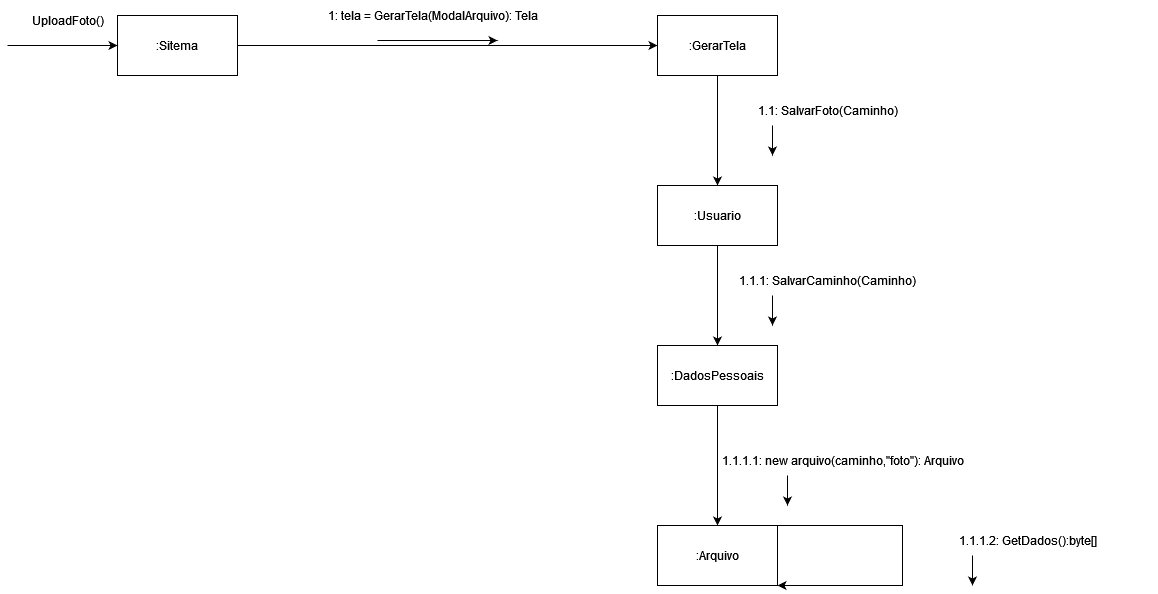

The diagram above was exported from draw.io. Its source (the exported page's mxGraphModel, read from the mxfile embedded in the PNG):
<mxGraphModel dx="1409" dy="709" grid="1" gridSize="10" guides="1" tooltips="1" connect="1" arrows="1" fold="1" page="1" pageScale="1" pageWidth="827" pageHeight="1169" math="0" shadow="0">
  <root>
    <mxCell id="0" />
    <mxCell id="1" parent="0" />
    <mxCell id="6jAOi9NKz_0NzMwqJO2o-1" style="edgeStyle=orthogonalEdgeStyle;rounded=0;orthogonalLoop=1;jettySize=auto;html=1;exitX=1;exitY=0.5;exitDx=0;exitDy=0;entryX=0;entryY=0.5;entryDx=0;entryDy=0;" edge="1" parent="1" source="6jAOi9NKz_0NzMwqJO2o-3" target="6jAOi9NKz_0NzMwqJO2o-6">
      <mxGeometry relative="1" as="geometry" />
    </mxCell>
    <mxCell id="6jAOi9NKz_0NzMwqJO2o-3" value=":Sitema" style="rounded=0;whiteSpace=wrap;html=1;" vertex="1" parent="1">
      <mxGeometry x="335" y="110" width="120" height="60" as="geometry" />
    </mxCell>
    <mxCell id="6jAOi9NKz_0NzMwqJO2o-4" value="" style="endArrow=classic;html=1;rounded=0;entryX=0;entryY=0.5;entryDx=0;entryDy=0;" edge="1" parent="1" target="6jAOi9NKz_0NzMwqJO2o-3">
      <mxGeometry width="50" height="50" relative="1" as="geometry">
        <mxPoint x="225" y="140" as="sourcePoint" />
        <mxPoint x="585" y="260" as="targetPoint" />
      </mxGeometry>
    </mxCell>
    <mxCell id="6jAOi9NKz_0NzMwqJO2o-5" value="UploadFoto()" style="text;html=1;align=center;verticalAlign=middle;resizable=0;points=[];autosize=1;strokeColor=none;fillColor=none;" vertex="1" parent="1">
      <mxGeometry x="240" y="100" width="90" height="30" as="geometry" />
    </mxCell>
    <mxCell id="6jAOi9NKz_0NzMwqJO2o-29" style="edgeStyle=orthogonalEdgeStyle;rounded=0;orthogonalLoop=1;jettySize=auto;html=1;exitX=0.5;exitY=1;exitDx=0;exitDy=0;" edge="1" parent="1" source="6jAOi9NKz_0NzMwqJO2o-6" target="6jAOi9NKz_0NzMwqJO2o-7">
      <mxGeometry relative="1" as="geometry" />
    </mxCell>
    <mxCell id="6jAOi9NKz_0NzMwqJO2o-6" value=":GerarTela" style="rounded=0;whiteSpace=wrap;html=1;" vertex="1" parent="1">
      <mxGeometry x="875" y="110" width="120" height="60" as="geometry" />
    </mxCell>
    <mxCell id="6jAOi9NKz_0NzMwqJO2o-34" style="edgeStyle=orthogonalEdgeStyle;rounded=0;orthogonalLoop=1;jettySize=auto;html=1;exitX=0.5;exitY=1;exitDx=0;exitDy=0;" edge="1" parent="1" source="6jAOi9NKz_0NzMwqJO2o-7" target="6jAOi9NKz_0NzMwqJO2o-33">
      <mxGeometry relative="1" as="geometry" />
    </mxCell>
    <mxCell id="6jAOi9NKz_0NzMwqJO2o-7" value=":Usuario" style="rounded=0;whiteSpace=wrap;html=1;" vertex="1" parent="1">
      <mxGeometry x="875" y="280" width="120" height="60" as="geometry" />
    </mxCell>
    <mxCell id="6jAOi9NKz_0NzMwqJO2o-19" value="" style="group" vertex="1" connectable="0" parent="1">
      <mxGeometry x="485" y="95" width="330" height="40" as="geometry" />
    </mxCell>
    <mxCell id="6jAOi9NKz_0NzMwqJO2o-20" value="1: tela = GerarTela(ModalArquivo): Tela" style="text;html=1;align=center;verticalAlign=middle;resizable=0;points=[];autosize=1;strokeColor=none;fillColor=none;" vertex="1" parent="6jAOi9NKz_0NzMwqJO2o-19">
      <mxGeometry x="50" width="230" height="30" as="geometry" />
    </mxCell>
    <mxCell id="6jAOi9NKz_0NzMwqJO2o-21" value="" style="endArrow=classic;html=1;rounded=0;" edge="1" parent="6jAOi9NKz_0NzMwqJO2o-19">
      <mxGeometry width="50" height="50" relative="1" as="geometry">
        <mxPoint x="110" y="40" as="sourcePoint" />
        <mxPoint x="230" y="40" as="targetPoint" />
      </mxGeometry>
    </mxCell>
    <mxCell id="6jAOi9NKz_0NzMwqJO2o-47" style="edgeStyle=orthogonalEdgeStyle;rounded=0;orthogonalLoop=1;jettySize=auto;html=1;exitX=0.5;exitY=1;exitDx=0;exitDy=0;entryX=0.5;entryY=0;entryDx=0;entryDy=0;" edge="1" parent="1" source="6jAOi9NKz_0NzMwqJO2o-33" target="6jAOi9NKz_0NzMwqJO2o-46">
      <mxGeometry relative="1" as="geometry" />
    </mxCell>
    <mxCell id="6jAOi9NKz_0NzMwqJO2o-33" value=":DadosPessoais" style="rounded=0;whiteSpace=wrap;html=1;" vertex="1" parent="1">
      <mxGeometry x="875" y="440" width="120" height="60" as="geometry" />
    </mxCell>
    <mxCell id="6jAOi9NKz_0NzMwqJO2o-36" value="1.1: SalvarFoto(Caminho)" style="text;html=1;align=center;verticalAlign=middle;resizable=0;points=[];autosize=1;strokeColor=none;fillColor=none;" vertex="1" parent="1">
      <mxGeometry x="965" y="190" width="160" height="30" as="geometry" />
    </mxCell>
    <mxCell id="6jAOi9NKz_0NzMwqJO2o-37" value="" style="endArrow=classic;html=1;rounded=0;" edge="1" parent="1">
      <mxGeometry width="50" height="50" relative="1" as="geometry">
        <mxPoint x="990" y="220" as="sourcePoint" />
        <mxPoint x="990" y="250" as="targetPoint" />
      </mxGeometry>
    </mxCell>
    <mxCell id="6jAOi9NKz_0NzMwqJO2o-38" value="" style="group" vertex="1" connectable="0" parent="1">
      <mxGeometry x="950" y="360" width="190" height="60" as="geometry" />
    </mxCell>
    <mxCell id="6jAOi9NKz_0NzMwqJO2o-31" value="1.1.1: SalvarCaminho(Caminho)" style="text;html=1;align=center;verticalAlign=middle;resizable=0;points=[];autosize=1;strokeColor=none;fillColor=none;" vertex="1" parent="6jAOi9NKz_0NzMwqJO2o-38">
      <mxGeometry width="190" height="30" as="geometry" />
    </mxCell>
    <mxCell id="6jAOi9NKz_0NzMwqJO2o-32" value="" style="endArrow=classic;html=1;rounded=0;" edge="1" parent="6jAOi9NKz_0NzMwqJO2o-38">
      <mxGeometry width="50" height="50" relative="1" as="geometry">
        <mxPoint x="40" y="30" as="sourcePoint" />
        <mxPoint x="40" y="60" as="targetPoint" />
      </mxGeometry>
    </mxCell>
    <mxCell id="6jAOi9NKz_0NzMwqJO2o-46" value=":Arquivo" style="rounded=0;whiteSpace=wrap;html=1;" vertex="1" parent="1">
      <mxGeometry x="875" y="620" width="120" height="60" as="geometry" />
    </mxCell>
    <mxCell id="6jAOi9NKz_0NzMwqJO2o-48" value="" style="group" vertex="1" connectable="0" parent="1">
      <mxGeometry x="965" y="540" width="225" height="60" as="geometry" />
    </mxCell>
    <mxCell id="6jAOi9NKz_0NzMwqJO2o-49" value="1.1.1.1: new arquivo(caminho,&quot;foto&quot;): Arquivo" style="text;html=1;align=center;verticalAlign=middle;resizable=0;points=[];autosize=1;strokeColor=none;fillColor=none;" vertex="1" parent="6jAOi9NKz_0NzMwqJO2o-48">
      <mxGeometry x="-35" width="260" height="30" as="geometry" />
    </mxCell>
    <mxCell id="6jAOi9NKz_0NzMwqJO2o-50" value="" style="endArrow=classic;html=1;rounded=0;" edge="1" parent="6jAOi9NKz_0NzMwqJO2o-48">
      <mxGeometry width="50" height="50" relative="1" as="geometry">
        <mxPoint x="40" y="30" as="sourcePoint" />
        <mxPoint x="40" y="60" as="targetPoint" />
      </mxGeometry>
    </mxCell>
    <mxCell id="6jAOi9NKz_0NzMwqJO2o-51" style="edgeStyle=orthogonalEdgeStyle;rounded=0;orthogonalLoop=1;jettySize=auto;html=1;exitX=1;exitY=0;exitDx=0;exitDy=0;entryX=1;entryY=1;entryDx=0;entryDy=0;" edge="1" parent="1" source="6jAOi9NKz_0NzMwqJO2o-46" target="6jAOi9NKz_0NzMwqJO2o-46">
      <mxGeometry relative="1" as="geometry">
        <Array as="points">
          <mxPoint x="1120" y="620" />
          <mxPoint x="1120" y="680" />
        </Array>
      </mxGeometry>
    </mxCell>
    <mxCell id="6jAOi9NKz_0NzMwqJO2o-53" value="" style="group" vertex="1" connectable="0" parent="1">
      <mxGeometry x="1150" y="620" width="225" height="60" as="geometry" />
    </mxCell>
    <mxCell id="6jAOi9NKz_0NzMwqJO2o-54" value="1.1.1.2: GetDados():byte[]" style="text;html=1;align=center;verticalAlign=middle;resizable=0;points=[];autosize=1;strokeColor=none;fillColor=none;" vertex="1" parent="6jAOi9NKz_0NzMwqJO2o-53">
      <mxGeometry x="15" width="160" height="30" as="geometry" />
    </mxCell>
    <mxCell id="6jAOi9NKz_0NzMwqJO2o-55" value="" style="endArrow=classic;html=1;rounded=0;" edge="1" parent="6jAOi9NKz_0NzMwqJO2o-53">
      <mxGeometry width="50" height="50" relative="1" as="geometry">
        <mxPoint x="40" y="30" as="sourcePoint" />
        <mxPoint x="40" y="60" as="targetPoint" />
      </mxGeometry>
    </mxCell>
  </root>
</mxGraphModel>